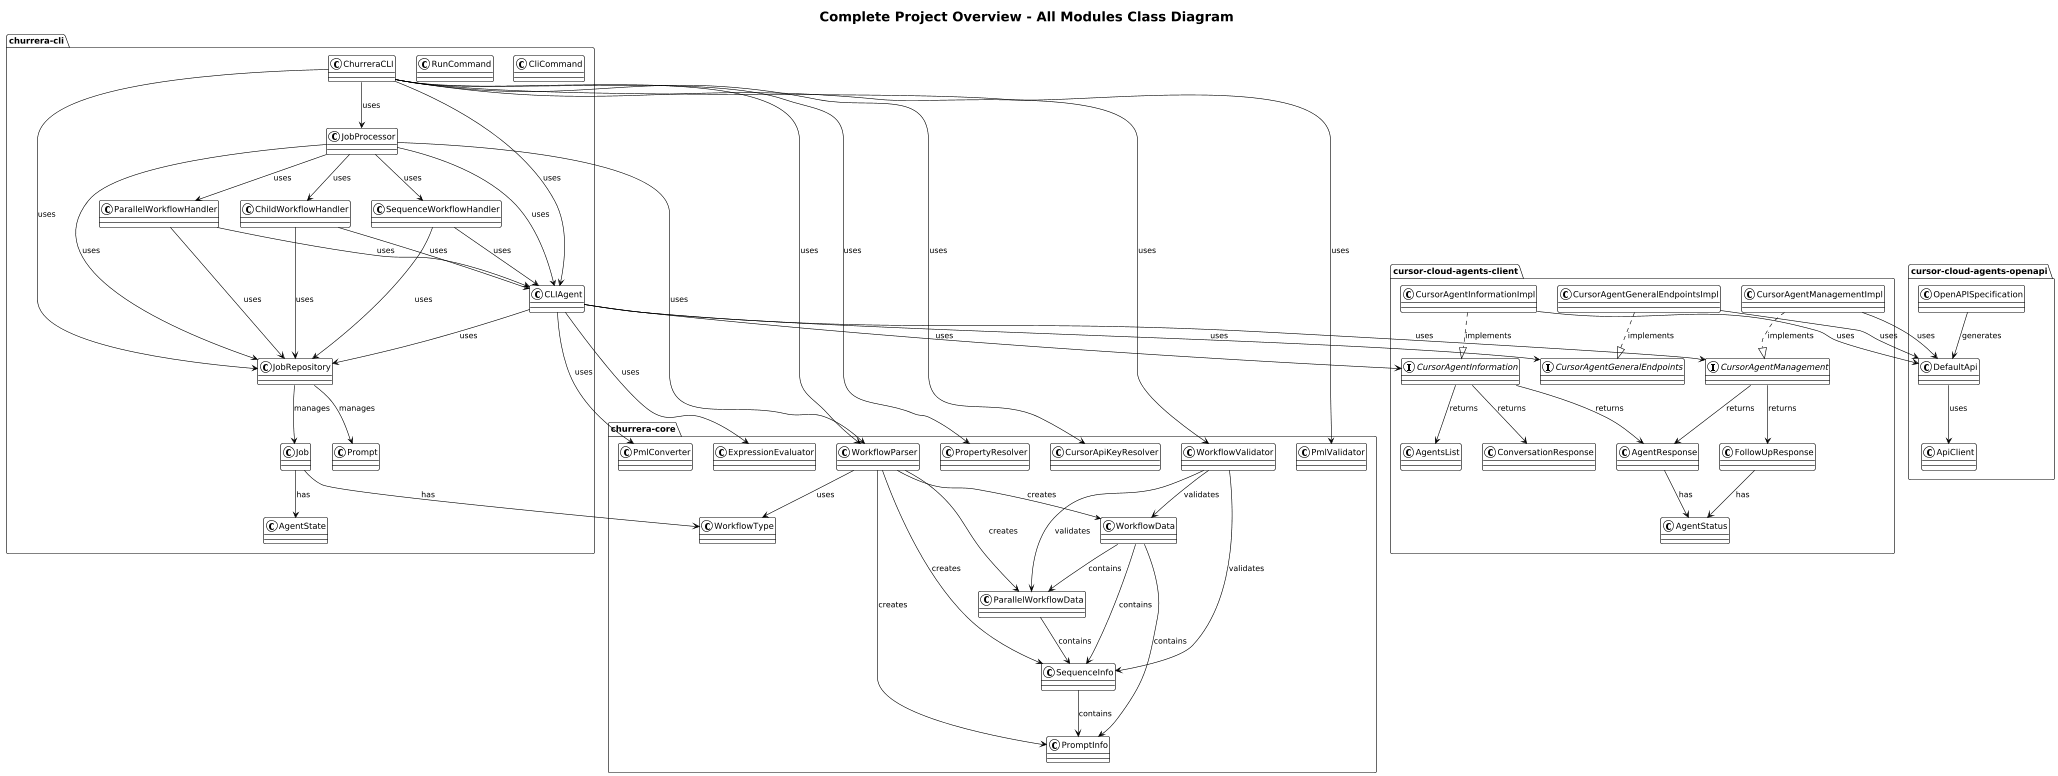

The diagram above was rendered by PlantUML. Its source (embedded in the PNG):
@startuml
!theme plain
scale 0.6
title Complete Project Overview - All Modules Class Diagram

package "churrera-cli" {
  class ChurreraCLI
  class JobProcessor
  class CLIAgent
  class JobRepository
  class RunCommand
  class CliCommand
  class SequenceWorkflowHandler
  class ParallelWorkflowHandler
  class ChildWorkflowHandler
  class Job
  class Prompt
  class AgentState
}

package "churrera-core" {
  class WorkflowParser
  class WorkflowData
  class WorkflowValidator
  class PmlValidator
  class PromptInfo
  class SequenceInfo
  class ParallelWorkflowData
  class PropertyResolver
  class CursorApiKeyResolver
  class PmlConverter
  class ExpressionEvaluator
  class WorkflowType
}

package "cursor-cloud-agents-client" {
  interface CursorAgentManagement
  interface CursorAgentInformation
  interface CursorAgentGeneralEndpoints
  class CursorAgentManagementImpl
  class CursorAgentInformationImpl
  class CursorAgentGeneralEndpointsImpl
  class AgentResponse
  class FollowUpResponse
  class ConversationResponse
  class AgentsList
  class AgentStatus
}

package "cursor-cloud-agents-openapi" {
  class OpenAPISpecification
  class DefaultApi
  class ApiClient
}

' Cross-module relationships
ChurreraCLI --> JobRepository : uses
ChurreraCLI --> CLIAgent : uses
ChurreraCLI --> JobProcessor : uses
ChurreraCLI --> WorkflowParser : uses
ChurreraCLI --> WorkflowValidator : uses
ChurreraCLI --> PmlValidator : uses
ChurreraCLI --> CursorApiKeyResolver : uses
ChurreraCLI --> PropertyResolver : uses

JobProcessor --> JobRepository : uses
JobProcessor --> CLIAgent : uses
JobProcessor --> WorkflowParser : uses
JobProcessor --> SequenceWorkflowHandler : uses
JobProcessor --> ParallelWorkflowHandler : uses
JobProcessor --> ChildWorkflowHandler : uses

CLIAgent --> JobRepository : uses
CLIAgent --> CursorAgentManagement : uses
CLIAgent --> CursorAgentInformation : uses
CLIAgent --> CursorAgentGeneralEndpoints : uses
CLIAgent --> PmlConverter : uses
CLIAgent --> ExpressionEvaluator : uses

SequenceWorkflowHandler --> CLIAgent : uses
SequenceWorkflowHandler --> JobRepository : uses

ParallelWorkflowHandler --> CLIAgent : uses
ParallelWorkflowHandler --> JobRepository : uses

ChildWorkflowHandler --> CLIAgent : uses
ChildWorkflowHandler --> JobRepository : uses

JobRepository --> Job : manages
JobRepository --> Prompt : manages

Job --> AgentState : has
Job --> WorkflowType : has

WorkflowParser --> WorkflowData : creates
WorkflowParser --> PromptInfo : creates
WorkflowParser --> SequenceInfo : creates
WorkflowParser --> ParallelWorkflowData : creates
WorkflowParser --> WorkflowType : uses

WorkflowData --> PromptInfo : contains
WorkflowData --> ParallelWorkflowData : contains
WorkflowData --> SequenceInfo : contains

ParallelWorkflowData --> SequenceInfo : contains
SequenceInfo --> PromptInfo : contains

WorkflowValidator --> WorkflowData : validates
WorkflowValidator --> SequenceInfo : validates
WorkflowValidator --> ParallelWorkflowData : validates

CursorAgentManagementImpl ..|> CursorAgentManagement : implements
CursorAgentInformationImpl ..|> CursorAgentInformation : implements
CursorAgentGeneralEndpointsImpl ..|> CursorAgentGeneralEndpoints : implements

CursorAgentManagementImpl --> DefaultApi : uses
CursorAgentInformationImpl --> DefaultApi : uses
CursorAgentGeneralEndpointsImpl --> DefaultApi : uses

CursorAgentManagement --> AgentResponse : returns
CursorAgentManagement --> FollowUpResponse : returns
CursorAgentInformation --> AgentResponse : returns
CursorAgentInformation --> ConversationResponse : returns
CursorAgentInformation --> AgentsList : returns

AgentResponse --> AgentStatus : has
FollowUpResponse --> AgentStatus : has

DefaultApi --> ApiClient : uses
OpenAPISpecification --> DefaultApi : generates
@enduml